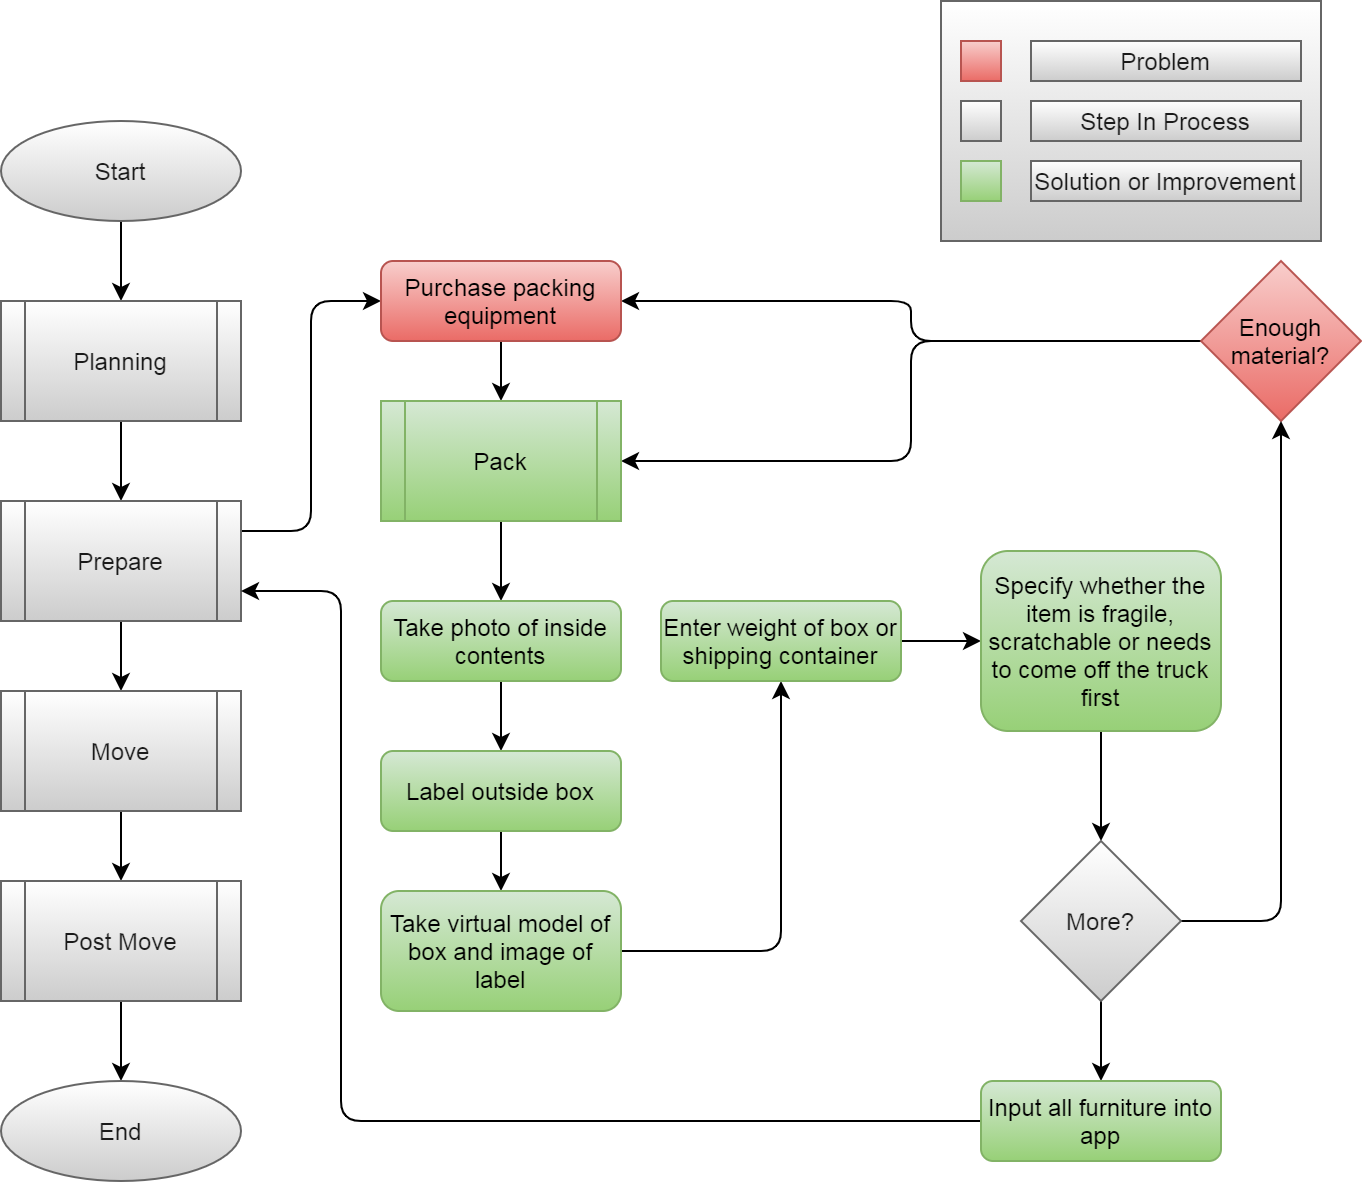

The diagram above was exported from draw.io. Its source (the exported page's mxGraphModel, read from the mxfile embedded in the PNG):
<mxGraphModel dx="1086" dy="830" grid="1" gridSize="10" guides="1" tooltips="1" connect="1" arrows="1" fold="1" page="1" pageScale="1" pageWidth="850" pageHeight="1100" math="0" shadow="0">
  <root>
    <mxCell id="iRFMkOZJe1_6mZw95uA9-0" />
    <mxCell id="iRFMkOZJe1_6mZw95uA9-1" parent="iRFMkOZJe1_6mZw95uA9-0" />
    <mxCell id="iRFMkOZJe1_6mZw95uA9-2" style="edgeStyle=orthogonalEdgeStyle;orthogonalLoop=1;jettySize=auto;html=1;" parent="iRFMkOZJe1_6mZw95uA9-1" source="iRFMkOZJe1_6mZw95uA9-3" target="iRFMkOZJe1_6mZw95uA9-5" edge="1">
      <mxGeometry relative="1" as="geometry" />
    </mxCell>
    <mxCell id="iRFMkOZJe1_6mZw95uA9-3" value="Start" style="ellipse;whiteSpace=wrap;html=1;fontColor=#1A1A1A;strokeColor=#666666;fillColor=#FFFFFF;gradientColor=#CCCCCC;" parent="iRFMkOZJe1_6mZw95uA9-1" vertex="1">
      <mxGeometry x="70" y="110" width="120" height="50" as="geometry" />
    </mxCell>
    <mxCell id="iRFMkOZJe1_6mZw95uA9-4" style="edgeStyle=orthogonalEdgeStyle;orthogonalLoop=1;jettySize=auto;html=1;" parent="iRFMkOZJe1_6mZw95uA9-1" source="iRFMkOZJe1_6mZw95uA9-5" target="iRFMkOZJe1_6mZw95uA9-7" edge="1">
      <mxGeometry relative="1" as="geometry" />
    </mxCell>
    <mxCell id="IxOol0jWdOago8MWRzUY-13" style="edgeStyle=orthogonalEdgeStyle;curved=0;rounded=1;sketch=0;orthogonalLoop=1;jettySize=auto;html=1;entryX=0;entryY=0.5;entryDx=0;entryDy=0;fontColor=#1A1A1A;exitX=1;exitY=0.25;exitDx=0;exitDy=0;" parent="iRFMkOZJe1_6mZw95uA9-1" source="iRFMkOZJe1_6mZw95uA9-7" target="IxOol0jWdOago8MWRzUY-4" edge="1">
      <mxGeometry relative="1" as="geometry" />
    </mxCell>
    <mxCell id="iRFMkOZJe1_6mZw95uA9-5" value="Planning" style="shape=process;whiteSpace=wrap;html=1;backgroundOutline=1;fontColor=#1A1A1A;strokeColor=#666666;fillColor=#FFFFFF;gradientColor=#CCCCCC;" parent="iRFMkOZJe1_6mZw95uA9-1" vertex="1">
      <mxGeometry x="70" y="200" width="120" height="60" as="geometry" />
    </mxCell>
    <mxCell id="iRFMkOZJe1_6mZw95uA9-6" style="edgeStyle=orthogonalEdgeStyle;orthogonalLoop=1;jettySize=auto;html=1;" parent="iRFMkOZJe1_6mZw95uA9-1" source="iRFMkOZJe1_6mZw95uA9-7" target="iRFMkOZJe1_6mZw95uA9-9" edge="1">
      <mxGeometry relative="1" as="geometry" />
    </mxCell>
    <mxCell id="iRFMkOZJe1_6mZw95uA9-7" value="Prepare" style="shape=process;whiteSpace=wrap;html=1;backgroundOutline=1;fontColor=#1A1A1A;strokeColor=#666666;fillColor=#FFFFFF;gradientColor=#CCCCCC;" parent="iRFMkOZJe1_6mZw95uA9-1" vertex="1">
      <mxGeometry x="70" y="300" width="120" height="60" as="geometry" />
    </mxCell>
    <mxCell id="iRFMkOZJe1_6mZw95uA9-8" style="edgeStyle=orthogonalEdgeStyle;orthogonalLoop=1;jettySize=auto;html=1;" parent="iRFMkOZJe1_6mZw95uA9-1" source="iRFMkOZJe1_6mZw95uA9-9" target="iRFMkOZJe1_6mZw95uA9-11" edge="1">
      <mxGeometry relative="1" as="geometry" />
    </mxCell>
    <mxCell id="iRFMkOZJe1_6mZw95uA9-9" value="Move" style="shape=process;whiteSpace=wrap;html=1;backgroundOutline=1;fontColor=#1A1A1A;strokeColor=#666666;fillColor=#FFFFFF;gradientColor=#CCCCCC;" parent="iRFMkOZJe1_6mZw95uA9-1" vertex="1">
      <mxGeometry x="70" y="395" width="120" height="60" as="geometry" />
    </mxCell>
    <mxCell id="iRFMkOZJe1_6mZw95uA9-10" style="edgeStyle=orthogonalEdgeStyle;orthogonalLoop=1;jettySize=auto;html=1;" parent="iRFMkOZJe1_6mZw95uA9-1" source="iRFMkOZJe1_6mZw95uA9-11" target="iRFMkOZJe1_6mZw95uA9-12" edge="1">
      <mxGeometry relative="1" as="geometry" />
    </mxCell>
    <mxCell id="iRFMkOZJe1_6mZw95uA9-11" value="Post Move" style="shape=process;whiteSpace=wrap;html=1;backgroundOutline=1;fontColor=#1A1A1A;strokeColor=#666666;fillColor=#FFFFFF;gradientColor=#CCCCCC;" parent="iRFMkOZJe1_6mZw95uA9-1" vertex="1">
      <mxGeometry x="70" y="490" width="120" height="60" as="geometry" />
    </mxCell>
    <mxCell id="iRFMkOZJe1_6mZw95uA9-12" value="End" style="ellipse;whiteSpace=wrap;html=1;fontColor=#1A1A1A;strokeColor=#666666;fillColor=#FFFFFF;gradientColor=#CCCCCC;" parent="iRFMkOZJe1_6mZw95uA9-1" vertex="1">
      <mxGeometry x="70" y="590" width="120" height="50" as="geometry" />
    </mxCell>
    <mxCell id="IxOol0jWdOago8MWRzUY-24" style="edgeStyle=orthogonalEdgeStyle;curved=0;rounded=1;sketch=0;orthogonalLoop=1;jettySize=auto;html=1;entryX=1;entryY=0.5;entryDx=0;entryDy=0;fontColor=#1A1A1A;" parent="iRFMkOZJe1_6mZw95uA9-1" source="IxOol0jWdOago8MWRzUY-0" target="IxOol0jWdOago8MWRzUY-4" edge="1">
      <mxGeometry relative="1" as="geometry" />
    </mxCell>
    <mxCell id="IxOol0jWdOago8MWRzUY-25" style="edgeStyle=orthogonalEdgeStyle;curved=0;rounded=1;sketch=0;orthogonalLoop=1;jettySize=auto;html=1;entryX=1;entryY=0.5;entryDx=0;entryDy=0;fontColor=#1A1A1A;" parent="iRFMkOZJe1_6mZw95uA9-1" source="IxOol0jWdOago8MWRzUY-0" target="JxVd1ns-1-it1NUW1-8G-0" edge="1">
      <mxGeometry relative="1" as="geometry">
        <mxPoint x="380" y="290" as="targetPoint" />
      </mxGeometry>
    </mxCell>
    <mxCell id="IxOol0jWdOago8MWRzUY-0" value="Enough material?" style="rhombus;whiteSpace=wrap;html=1;gradientColor=#ea6b66;fillColor=#f8cecc;strokeColor=#b85450;" parent="iRFMkOZJe1_6mZw95uA9-1" vertex="1">
      <mxGeometry x="670" y="180" width="80" height="80" as="geometry" />
    </mxCell>
    <mxCell id="IxOol0jWdOago8MWRzUY-16" style="edgeStyle=orthogonalEdgeStyle;curved=0;rounded=1;sketch=0;orthogonalLoop=1;jettySize=auto;html=1;fontColor=#1A1A1A;entryX=0.5;entryY=0;entryDx=0;entryDy=0;" parent="iRFMkOZJe1_6mZw95uA9-1" source="IxOol0jWdOago8MWRzUY-4" target="JxVd1ns-1-it1NUW1-8G-0" edge="1">
      <mxGeometry relative="1" as="geometry">
        <mxPoint x="320" y="270" as="targetPoint" />
      </mxGeometry>
    </mxCell>
    <mxCell id="IxOol0jWdOago8MWRzUY-4" value="Purchase packing equipment" style="rounded=1;whiteSpace=wrap;html=1;fontSize=12;glass=0;strokeWidth=1;shadow=0;gradientColor=#ea6b66;fillColor=#f8cecc;strokeColor=#b85450;" parent="iRFMkOZJe1_6mZw95uA9-1" vertex="1">
      <mxGeometry x="260" y="180" width="120" height="40" as="geometry" />
    </mxCell>
    <mxCell id="IxOol0jWdOago8MWRzUY-17" style="edgeStyle=orthogonalEdgeStyle;curved=0;rounded=1;sketch=0;orthogonalLoop=1;jettySize=auto;html=1;fontColor=#1A1A1A;" parent="iRFMkOZJe1_6mZw95uA9-1" target="IxOol0jWdOago8MWRzUY-6" edge="1">
      <mxGeometry relative="1" as="geometry">
        <mxPoint x="320" y="310" as="sourcePoint" />
      </mxGeometry>
    </mxCell>
    <mxCell id="IxOol0jWdOago8MWRzUY-18" style="edgeStyle=orthogonalEdgeStyle;curved=0;rounded=1;sketch=0;orthogonalLoop=1;jettySize=auto;html=1;fontColor=#1A1A1A;" parent="iRFMkOZJe1_6mZw95uA9-1" source="IxOol0jWdOago8MWRzUY-6" target="IxOol0jWdOago8MWRzUY-7" edge="1">
      <mxGeometry relative="1" as="geometry" />
    </mxCell>
    <mxCell id="IxOol0jWdOago8MWRzUY-6" value="Take photo of inside contents" style="rounded=1;whiteSpace=wrap;html=1;fontSize=12;glass=0;strokeWidth=1;shadow=0;gradientColor=#97d077;fillColor=#d5e8d4;strokeColor=#82b366;" parent="iRFMkOZJe1_6mZw95uA9-1" vertex="1">
      <mxGeometry x="260" y="350" width="120" height="40" as="geometry" />
    </mxCell>
    <mxCell id="IxOol0jWdOago8MWRzUY-19" style="edgeStyle=orthogonalEdgeStyle;curved=0;rounded=1;sketch=0;orthogonalLoop=1;jettySize=auto;html=1;entryX=0.5;entryY=0;entryDx=0;entryDy=0;fontColor=#1A1A1A;" parent="iRFMkOZJe1_6mZw95uA9-1" source="IxOol0jWdOago8MWRzUY-7" target="IxOol0jWdOago8MWRzUY-8" edge="1">
      <mxGeometry relative="1" as="geometry" />
    </mxCell>
    <mxCell id="IxOol0jWdOago8MWRzUY-7" value="Label outside box" style="rounded=1;whiteSpace=wrap;html=1;fontSize=12;glass=0;strokeWidth=1;shadow=0;gradientColor=#97d077;fillColor=#d5e8d4;strokeColor=#82b366;" parent="iRFMkOZJe1_6mZw95uA9-1" vertex="1">
      <mxGeometry x="260" y="425" width="120" height="40" as="geometry" />
    </mxCell>
    <mxCell id="IxOol0jWdOago8MWRzUY-20" style="edgeStyle=orthogonalEdgeStyle;curved=0;rounded=1;sketch=0;orthogonalLoop=1;jettySize=auto;html=1;fontColor=#1A1A1A;" parent="iRFMkOZJe1_6mZw95uA9-1" source="IxOol0jWdOago8MWRzUY-8" target="IxOol0jWdOago8MWRzUY-9" edge="1">
      <mxGeometry relative="1" as="geometry" />
    </mxCell>
    <mxCell id="IxOol0jWdOago8MWRzUY-8" value="Take virtual model of box and image of label" style="rounded=1;whiteSpace=wrap;html=1;fontSize=12;glass=0;strokeWidth=1;shadow=0;gradientColor=#97d077;fillColor=#d5e8d4;strokeColor=#82b366;" parent="iRFMkOZJe1_6mZw95uA9-1" vertex="1">
      <mxGeometry x="260" y="495" width="120" height="60" as="geometry" />
    </mxCell>
    <mxCell id="IxOol0jWdOago8MWRzUY-21" style="edgeStyle=orthogonalEdgeStyle;curved=0;rounded=1;sketch=0;orthogonalLoop=1;jettySize=auto;html=1;fontColor=#1A1A1A;" parent="iRFMkOZJe1_6mZw95uA9-1" source="IxOol0jWdOago8MWRzUY-9" target="IxOol0jWdOago8MWRzUY-10" edge="1">
      <mxGeometry relative="1" as="geometry" />
    </mxCell>
    <mxCell id="IxOol0jWdOago8MWRzUY-9" value="Enter weight of box or shipping container" style="rounded=1;whiteSpace=wrap;html=1;fontSize=12;glass=0;strokeWidth=1;shadow=0;gradientColor=#97d077;fillColor=#d5e8d4;strokeColor=#82b366;" parent="iRFMkOZJe1_6mZw95uA9-1" vertex="1">
      <mxGeometry x="400" y="350" width="120" height="40" as="geometry" />
    </mxCell>
    <mxCell id="IxOol0jWdOago8MWRzUY-22" style="edgeStyle=orthogonalEdgeStyle;curved=0;rounded=1;sketch=0;orthogonalLoop=1;jettySize=auto;html=1;fontColor=#1A1A1A;" parent="iRFMkOZJe1_6mZw95uA9-1" source="IxOol0jWdOago8MWRzUY-10" target="IxOol0jWdOago8MWRzUY-11" edge="1">
      <mxGeometry relative="1" as="geometry" />
    </mxCell>
    <mxCell id="IxOol0jWdOago8MWRzUY-10" value="Specify whether the item is fragile, scratchable or needs to come off the truck first" style="rounded=1;whiteSpace=wrap;html=1;fontSize=12;glass=0;strokeWidth=1;shadow=0;gradientColor=#97d077;fillColor=#d5e8d4;strokeColor=#82b366;" parent="iRFMkOZJe1_6mZw95uA9-1" vertex="1">
      <mxGeometry x="560" y="325" width="120" height="90" as="geometry" />
    </mxCell>
    <mxCell id="IxOol0jWdOago8MWRzUY-23" style="edgeStyle=orthogonalEdgeStyle;curved=0;rounded=1;sketch=0;orthogonalLoop=1;jettySize=auto;html=1;fontColor=#1A1A1A;" parent="iRFMkOZJe1_6mZw95uA9-1" source="IxOol0jWdOago8MWRzUY-11" target="IxOol0jWdOago8MWRzUY-0" edge="1">
      <mxGeometry relative="1" as="geometry" />
    </mxCell>
    <mxCell id="IxOol0jWdOago8MWRzUY-26" style="edgeStyle=orthogonalEdgeStyle;curved=0;rounded=1;sketch=0;orthogonalLoop=1;jettySize=auto;html=1;fontColor=#1A1A1A;" parent="iRFMkOZJe1_6mZw95uA9-1" source="IxOol0jWdOago8MWRzUY-11" target="IxOol0jWdOago8MWRzUY-12" edge="1">
      <mxGeometry relative="1" as="geometry" />
    </mxCell>
    <mxCell id="IxOol0jWdOago8MWRzUY-11" value="More?" style="rhombus;whiteSpace=wrap;html=1;fontColor=#1A1A1A;strokeColor=#666666;fillColor=#FFFFFF;gradientColor=#CCCCCC;" parent="iRFMkOZJe1_6mZw95uA9-1" vertex="1">
      <mxGeometry x="580" y="470" width="80" height="80" as="geometry" />
    </mxCell>
    <mxCell id="fKxMM0fr7yUQb5dqt3sa-8" style="edgeStyle=orthogonalEdgeStyle;rounded=1;orthogonalLoop=1;jettySize=auto;html=1;entryX=1;entryY=0.75;entryDx=0;entryDy=0;" parent="iRFMkOZJe1_6mZw95uA9-1" source="IxOol0jWdOago8MWRzUY-12" target="iRFMkOZJe1_6mZw95uA9-7" edge="1">
      <mxGeometry relative="1" as="geometry">
        <Array as="points">
          <mxPoint x="240" y="610" />
          <mxPoint x="240" y="345" />
        </Array>
      </mxGeometry>
    </mxCell>
    <mxCell id="IxOol0jWdOago8MWRzUY-12" value="Input all furniture into app" style="rounded=1;whiteSpace=wrap;html=1;fontSize=12;glass=0;strokeWidth=1;shadow=0;gradientColor=#97d077;fillColor=#d5e8d4;strokeColor=#82b366;" parent="iRFMkOZJe1_6mZw95uA9-1" vertex="1">
      <mxGeometry x="560" y="590" width="120" height="40" as="geometry" />
    </mxCell>
    <mxCell id="fKxMM0fr7yUQb5dqt3sa-0" value="" style="group" parent="iRFMkOZJe1_6mZw95uA9-1" vertex="1" connectable="0">
      <mxGeometry x="540" y="50" width="190" height="120" as="geometry" />
    </mxCell>
    <mxCell id="fKxMM0fr7yUQb5dqt3sa-1" value="" style="verticalLabelPosition=bottom;verticalAlign=top;html=1;shape=mxgraph.basic.rect;fillColor2=none;strokeWidth=1;size=20;indent=5;fillColor=#FFFFFF;gradientColor=#CCCCCC;strokeColor=#666666;fontColor=#1A1A1A;" parent="fKxMM0fr7yUQb5dqt3sa-0" vertex="1">
      <mxGeometry width="190" height="120" as="geometry" />
    </mxCell>
    <mxCell id="fKxMM0fr7yUQb5dqt3sa-2" value="" style="verticalLabelPosition=bottom;verticalAlign=top;html=1;shape=mxgraph.basic.rect;fillColor2=none;strokeWidth=1;size=20;indent=5;fillColor=#f8cecc;gradientColor=#ea6b66;strokeColor=#b85450;" parent="fKxMM0fr7yUQb5dqt3sa-0" vertex="1">
      <mxGeometry x="10" y="20" width="20" height="20" as="geometry" />
    </mxCell>
    <mxCell id="fKxMM0fr7yUQb5dqt3sa-3" value="Problem" style="text;html=1;align=center;verticalAlign=middle;whiteSpace=wrap;fillColor=#FFFFFF;gradientColor=#CCCCCC;strokeColor=#666666;fontColor=#1A1A1A;" parent="fKxMM0fr7yUQb5dqt3sa-0" vertex="1">
      <mxGeometry x="45" y="20" width="135" height="20" as="geometry" />
    </mxCell>
    <mxCell id="fKxMM0fr7yUQb5dqt3sa-4" value="" style="verticalLabelPosition=bottom;verticalAlign=top;html=1;shape=mxgraph.basic.rect;fillColor2=none;strokeWidth=1;size=20;indent=5;fillColor=#FFFFFF;gradientColor=#CCCCCC;strokeColor=#666666;fontColor=#1A1A1A;" parent="fKxMM0fr7yUQb5dqt3sa-0" vertex="1">
      <mxGeometry x="10" y="50" width="20" height="20" as="geometry" />
    </mxCell>
    <mxCell id="fKxMM0fr7yUQb5dqt3sa-5" value="Step In Process" style="text;html=1;align=center;verticalAlign=middle;whiteSpace=wrap;fillColor=#FFFFFF;gradientColor=#CCCCCC;strokeColor=#666666;fontColor=#1A1A1A;" parent="fKxMM0fr7yUQb5dqt3sa-0" vertex="1">
      <mxGeometry x="45" y="50" width="135" height="20" as="geometry" />
    </mxCell>
    <mxCell id="fKxMM0fr7yUQb5dqt3sa-6" value="" style="verticalLabelPosition=bottom;verticalAlign=top;html=1;shape=mxgraph.basic.rect;fillColor2=none;strokeWidth=1;size=20;indent=5;fillColor=#d5e8d4;gradientColor=#97d077;strokeColor=#82b366;" parent="fKxMM0fr7yUQb5dqt3sa-0" vertex="1">
      <mxGeometry x="10" y="80" width="20" height="20" as="geometry" />
    </mxCell>
    <mxCell id="fKxMM0fr7yUQb5dqt3sa-7" value="Solution or Improvement" style="text;html=1;align=center;verticalAlign=middle;whiteSpace=wrap;fillColor=#FFFFFF;gradientColor=#CCCCCC;strokeColor=#666666;fontColor=#1A1A1A;" parent="fKxMM0fr7yUQb5dqt3sa-0" vertex="1">
      <mxGeometry x="45" y="80" width="135" height="20" as="geometry" />
    </mxCell>
    <mxCell id="JxVd1ns-1-it1NUW1-8G-0" value="Pack" style="shape=process;whiteSpace=wrap;html=1;backgroundOutline=1;gradientColor=#97d077;fillColor=#d5e8d4;strokeColor=#82b366;" vertex="1" parent="iRFMkOZJe1_6mZw95uA9-1">
      <mxGeometry x="260" y="250" width="120" height="60" as="geometry" />
    </mxCell>
  </root>
</mxGraphModel>